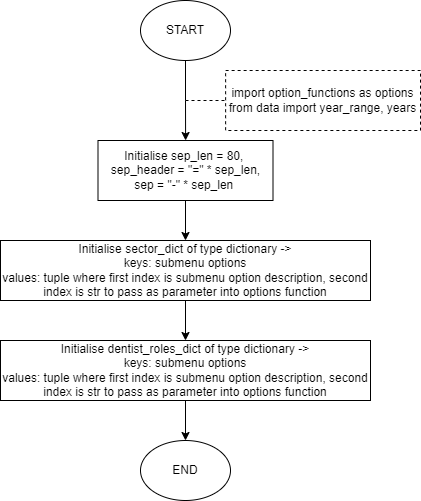

The diagram above was exported from draw.io. Its source (the exported page's mxGraphModel, read from the mxfile embedded in the PNG):
<mxGraphModel dx="1242" dy="573" grid="1" gridSize="10" guides="1" tooltips="1" connect="1" arrows="1" fold="1" page="1" pageScale="1" pageWidth="850" pageHeight="1100" math="0" shadow="0">
  <root>
    <mxCell id="0" />
    <mxCell id="1" parent="0" />
    <mxCell id="LtVqr1XpOHOEltWdgd7_-1" value="" style="edgeStyle=orthogonalEdgeStyle;rounded=0;orthogonalLoop=1;jettySize=auto;html=1;" edge="1" parent="1" source="LtVqr1XpOHOEltWdgd7_-2">
      <mxGeometry relative="1" as="geometry">
        <mxPoint x="215.10000000000002" y="140" as="targetPoint" />
      </mxGeometry>
    </mxCell>
    <mxCell id="LtVqr1XpOHOEltWdgd7_-2" value="START" style="ellipse;whiteSpace=wrap;html=1;rounded=0;" vertex="1" parent="1">
      <mxGeometry x="170" width="90" height="60" as="geometry" />
    </mxCell>
    <mxCell id="LtVqr1XpOHOEltWdgd7_-3" value="&lt;div&gt;import option_functions as options&lt;/div&gt;&lt;div&gt;from data import year_range, years&lt;/div&gt;" style="rounded=0;whiteSpace=wrap;html=1;glass=0;dashed=1;" vertex="1" parent="1">
      <mxGeometry x="255.12" y="70" width="194.88" height="60" as="geometry" />
    </mxCell>
    <mxCell id="LtVqr1XpOHOEltWdgd7_-4" value="" style="endArrow=none;dashed=1;html=1;rounded=0;strokeColor=default;entryX=0;entryY=0.5;entryDx=0;entryDy=0;" edge="1" parent="1" target="LtVqr1XpOHOEltWdgd7_-3">
      <mxGeometry width="50" height="50" relative="1" as="geometry">
        <mxPoint x="215" y="100" as="sourcePoint" />
        <mxPoint x="407.12" y="320" as="targetPoint" />
      </mxGeometry>
    </mxCell>
    <mxCell id="LtVqr1XpOHOEltWdgd7_-7" value="" style="edgeStyle=orthogonalEdgeStyle;rounded=0;orthogonalLoop=1;jettySize=auto;html=1;" edge="1" parent="1" source="LtVqr1XpOHOEltWdgd7_-5" target="LtVqr1XpOHOEltWdgd7_-6">
      <mxGeometry relative="1" as="geometry" />
    </mxCell>
    <mxCell id="LtVqr1XpOHOEltWdgd7_-5" value="Initialise sep_len = 80,&amp;nbsp;&lt;br&gt;&lt;span style=&quot;background-color: initial;&quot;&gt;sep_header = &quot;=&quot; * sep_len,&lt;br&gt;&lt;/span&gt;&lt;span style=&quot;background-color: initial;&quot;&gt;sep = &quot;-&quot; * sep_len&lt;/span&gt;&amp;nbsp;" style="rounded=0;whiteSpace=wrap;html=1;" vertex="1" parent="1">
      <mxGeometry x="127.5" y="140" width="175" height="60" as="geometry" />
    </mxCell>
    <mxCell id="LtVqr1XpOHOEltWdgd7_-9" value="" style="edgeStyle=orthogonalEdgeStyle;rounded=0;orthogonalLoop=1;jettySize=auto;html=1;" edge="1" parent="1" source="LtVqr1XpOHOEltWdgd7_-6" target="LtVqr1XpOHOEltWdgd7_-8">
      <mxGeometry relative="1" as="geometry" />
    </mxCell>
    <mxCell id="LtVqr1XpOHOEltWdgd7_-6" value="Initialise sector_dict of type dictionary -&amp;gt; &lt;br&gt;keys: submenu options&lt;br&gt;values: tuple where first index is submenu option description, second index is str to pass as parameter into options function" style="whiteSpace=wrap;html=1;rounded=0;" vertex="1" parent="1">
      <mxGeometry x="30" y="240" width="370" height="60" as="geometry" />
    </mxCell>
    <mxCell id="LtVqr1XpOHOEltWdgd7_-11" value="" style="edgeStyle=orthogonalEdgeStyle;rounded=0;orthogonalLoop=1;jettySize=auto;html=1;" edge="1" parent="1" source="LtVqr1XpOHOEltWdgd7_-8" target="LtVqr1XpOHOEltWdgd7_-10">
      <mxGeometry relative="1" as="geometry" />
    </mxCell>
    <mxCell id="LtVqr1XpOHOEltWdgd7_-8" value="Initialise dentist_roles_dict of type dictionary -&amp;gt; &lt;br&gt;keys: submenu options&lt;br&gt;values: tuple where first index is submenu option description, second index is str to pass as parameter into options function" style="whiteSpace=wrap;html=1;rounded=0;" vertex="1" parent="1">
      <mxGeometry x="30" y="340" width="370" height="60" as="geometry" />
    </mxCell>
    <mxCell id="LtVqr1XpOHOEltWdgd7_-10" value="END" style="ellipse;whiteSpace=wrap;html=1;rounded=0;" vertex="1" parent="1">
      <mxGeometry x="170" y="440" width="90" height="60" as="geometry" />
    </mxCell>
  </root>
</mxGraphModel>